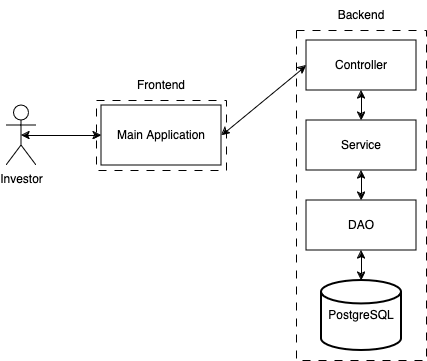

The diagram above was exported from draw.io. Its source (the exported page's mxGraphModel, read from the mxfile embedded in the PNG):
<mxGraphModel dx="819" dy="455" grid="1" gridSize="10" guides="1" tooltips="1" connect="1" arrows="1" fold="1" page="1" pageScale="1" pageWidth="850" pageHeight="1100" math="0" shadow="0">
  <root>
    <mxCell id="0" />
    <mxCell id="1" parent="0" />
    <mxCell id="fyA9BbKIVwO7iZ7-bx8s-33" value="" style="rounded=0;whiteSpace=wrap;html=1;dashed=1;dashPattern=8 8;" vertex="1" parent="1">
      <mxGeometry x="510" y="620" width="130" height="330" as="geometry" />
    </mxCell>
    <mxCell id="fyA9BbKIVwO7iZ7-bx8s-27" value="Controller" style="html=1;whiteSpace=wrap;" vertex="1" parent="1">
      <mxGeometry x="520" y="630" width="110" height="50" as="geometry" />
    </mxCell>
    <mxCell id="fyA9BbKIVwO7iZ7-bx8s-28" value="Service" style="html=1;whiteSpace=wrap;" vertex="1" parent="1">
      <mxGeometry x="520" y="710" width="110" height="50" as="geometry" />
    </mxCell>
    <mxCell id="fyA9BbKIVwO7iZ7-bx8s-29" value="DAO" style="html=1;whiteSpace=wrap;" vertex="1" parent="1">
      <mxGeometry x="520" y="790" width="110" height="50" as="geometry" />
    </mxCell>
    <mxCell id="fyA9BbKIVwO7iZ7-bx8s-30" value="PostgreSQL" style="strokeWidth=2;html=1;shape=mxgraph.flowchart.database;whiteSpace=wrap;" vertex="1" parent="1">
      <mxGeometry x="535" y="870" width="80" height="70" as="geometry" />
    </mxCell>
    <mxCell id="fyA9BbKIVwO7iZ7-bx8s-31" value="Investor" style="shape=umlActor;verticalLabelPosition=bottom;verticalAlign=top;html=1;outlineConnect=0;" vertex="1" parent="1">
      <mxGeometry x="220" y="695" width="30" height="60" as="geometry" />
    </mxCell>
    <mxCell id="fyA9BbKIVwO7iZ7-bx8s-34" value="" style="rounded=0;whiteSpace=wrap;html=1;dashed=1;dashPattern=8 8;" vertex="1" parent="1">
      <mxGeometry x="310" y="690" width="130" height="70" as="geometry" />
    </mxCell>
    <mxCell id="fyA9BbKIVwO7iZ7-bx8s-35" value="" style="endArrow=classic;startArrow=classic;html=1;rounded=0;exitX=0.5;exitY=0.5;exitDx=0;exitDy=0;exitPerimeter=0;entryX=0;entryY=0.5;entryDx=0;entryDy=0;" edge="1" parent="1" source="fyA9BbKIVwO7iZ7-bx8s-31" target="fyA9BbKIVwO7iZ7-bx8s-40">
      <mxGeometry width="50" height="50" relative="1" as="geometry">
        <mxPoint x="260" y="840" as="sourcePoint" />
        <mxPoint x="310" y="840" as="targetPoint" />
      </mxGeometry>
    </mxCell>
    <mxCell id="fyA9BbKIVwO7iZ7-bx8s-36" value="" style="endArrow=classic;startArrow=classic;html=1;rounded=0;entryX=0;entryY=0.5;entryDx=0;entryDy=0;exitX=1;exitY=0.5;exitDx=0;exitDy=0;" edge="1" parent="1" source="fyA9BbKIVwO7iZ7-bx8s-40" target="fyA9BbKIVwO7iZ7-bx8s-27">
      <mxGeometry width="50" height="50" relative="1" as="geometry">
        <mxPoint x="440" y="770" as="sourcePoint" />
        <mxPoint x="510" y="770" as="targetPoint" />
      </mxGeometry>
    </mxCell>
    <mxCell id="fyA9BbKIVwO7iZ7-bx8s-37" value="" style="endArrow=classic;startArrow=classic;html=1;rounded=0;entryX=0.5;entryY=1;entryDx=0;entryDy=0;exitX=0.5;exitY=0;exitDx=0;exitDy=0;" edge="1" parent="1" source="fyA9BbKIVwO7iZ7-bx8s-28" target="fyA9BbKIVwO7iZ7-bx8s-27">
      <mxGeometry width="50" height="50" relative="1" as="geometry">
        <mxPoint x="530" y="740" as="sourcePoint" />
        <mxPoint x="580" y="690" as="targetPoint" />
      </mxGeometry>
    </mxCell>
    <mxCell id="fyA9BbKIVwO7iZ7-bx8s-38" value="" style="endArrow=classic;startArrow=classic;html=1;rounded=0;entryX=0.5;entryY=1;entryDx=0;entryDy=0;exitX=0.5;exitY=0;exitDx=0;exitDy=0;" edge="1" parent="1" source="fyA9BbKIVwO7iZ7-bx8s-29" target="fyA9BbKIVwO7iZ7-bx8s-28">
      <mxGeometry width="50" height="50" relative="1" as="geometry">
        <mxPoint x="470" y="760" as="sourcePoint" />
        <mxPoint x="520" y="710" as="targetPoint" />
      </mxGeometry>
    </mxCell>
    <mxCell id="fyA9BbKIVwO7iZ7-bx8s-39" value="" style="endArrow=classic;startArrow=classic;html=1;rounded=0;entryX=0.5;entryY=1;entryDx=0;entryDy=0;exitX=0.5;exitY=0;exitDx=0;exitDy=0;exitPerimeter=0;" edge="1" parent="1" source="fyA9BbKIVwO7iZ7-bx8s-30" target="fyA9BbKIVwO7iZ7-bx8s-29">
      <mxGeometry width="50" height="50" relative="1" as="geometry">
        <mxPoint x="470" y="810" as="sourcePoint" />
        <mxPoint x="520" y="760" as="targetPoint" />
      </mxGeometry>
    </mxCell>
    <mxCell id="fyA9BbKIVwO7iZ7-bx8s-40" value="Main Application" style="rounded=0;whiteSpace=wrap;html=1;" vertex="1" parent="1">
      <mxGeometry x="315" y="695" width="120" height="60" as="geometry" />
    </mxCell>
    <mxCell id="fyA9BbKIVwO7iZ7-bx8s-41" value="Frontend" style="text;html=1;align=center;verticalAlign=middle;whiteSpace=wrap;rounded=0;" vertex="1" parent="1">
      <mxGeometry x="345" y="660" width="60" height="30" as="geometry" />
    </mxCell>
    <mxCell id="fyA9BbKIVwO7iZ7-bx8s-42" value="Backend" style="text;html=1;align=center;verticalAlign=middle;whiteSpace=wrap;rounded=0;" vertex="1" parent="1">
      <mxGeometry x="545" y="590" width="60" height="30" as="geometry" />
    </mxCell>
  </root>
</mxGraphModel>